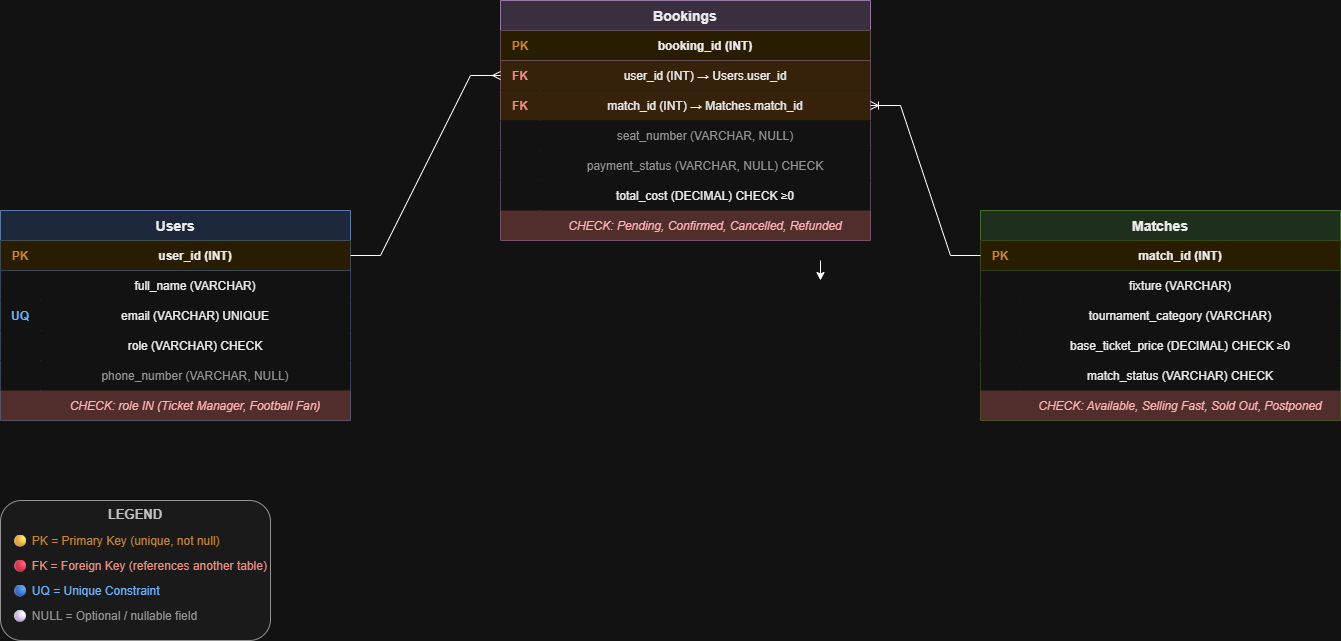

The diagram above was exported from draw.io. Its source (the exported page's mxGraphModel, read from the mxfile embedded in the PNG):
<mxGraphModel dx="1414" dy="841" grid="1" gridSize="10" guides="1" tooltips="1" connect="1" arrows="1" fold="1" page="1" pageScale="1" pageWidth="1654" pageHeight="1169" math="0" shadow="0">
  <root>
    <mxCell id="0" />
    <mxCell id="1" parent="0" />
    <mxCell id="10" parent="1" style="shape=table;startSize=30;container=1;collapsible=1;childLayout=tableLayout;fixedRows=1;rowLines=0;fontStyle=1;align=center;resizeLast=1;fontSize=14;fillColor=#dae8fc;strokeColor=#6c8ebf;fontColor=#000000;" value="Users" vertex="1">
      <mxGeometry height="210" width="350" x="80" y="280" as="geometry">
        <mxRectangle height="30" width="80" x="80" y="280" as="alternateBounds" />
      </mxGeometry>
    </mxCell>
    <mxCell id="11" parent="10" style="shape=tableRow;horizontal=0;startSize=0;swimlaneHead=0;swimlaneBody=0;fillColor=#fff2cc;collapsible=0;dropTarget=0;points=[[0,0.5],[1,0.5]];portConstraint=eastwest;fontSize=12;top=0;left=0;right=0;bottom=1;strokeColor=#6c8ebf;" value="" vertex="1">
      <mxGeometry height="30" width="350" y="30" as="geometry" />
    </mxCell>
    <mxCell id="11a" parent="11" style="shape=partialRectangle;connectable=0;fillColor=none;top=0;left=0;bottom=0;right=0;fontStyle=1;overflow=hidden;strokeColor=none;fontColor=#b46504;" value="PK" vertex="1">
      <mxGeometry height="30" width="40" as="geometry">
        <mxRectangle height="30" width="40" as="alternateBounds" />
      </mxGeometry>
    </mxCell>
    <mxCell id="11b" parent="11" style="shape=partialRectangle;connectable=0;fillColor=none;top=0;left=0;bottom=0;right=0;overflow=hidden;strokeColor=none;fontColor=#000000;fontStyle=1;" value="user_id (INT)" vertex="1">
      <mxGeometry height="30" width="310" x="40" as="geometry">
        <mxRectangle height="30" width="310" as="alternateBounds" />
      </mxGeometry>
    </mxCell>
    <mxCell id="12" parent="10" style="shape=tableRow;horizontal=0;startSize=0;swimlaneHead=0;swimlaneBody=0;fillColor=#ffffff;collapsible=0;dropTarget=0;points=[[0,0.5],[1,0.5]];portConstraint=eastwest;fontSize=12;top=0;left=0;right=0;bottom=0;strokeColor=#6c8ebf;" value="" vertex="1">
      <mxGeometry height="30" width="350" y="60" as="geometry" />
    </mxCell>
    <mxCell id="12a" parent="12" style="shape=partialRectangle;connectable=0;fillColor=none;top=0;left=0;bottom=0;right=0;overflow=hidden;strokeColor=none;" value="" vertex="1">
      <mxGeometry height="30" width="40" as="geometry">
        <mxRectangle height="30" width="40" as="alternateBounds" />
      </mxGeometry>
    </mxCell>
    <mxCell id="12b" parent="12" style="shape=partialRectangle;connectable=0;fillColor=none;top=0;left=0;bottom=0;right=0;overflow=hidden;strokeColor=none;fontColor=#000000;" value="full_name (VARCHAR)" vertex="1">
      <mxGeometry height="30" width="310" x="40" as="geometry">
        <mxRectangle height="30" width="310" as="alternateBounds" />
      </mxGeometry>
    </mxCell>
    <mxCell id="13" parent="10" style="shape=tableRow;horizontal=0;startSize=0;swimlaneHead=0;swimlaneBody=0;fillColor=#ffffff;collapsible=0;dropTarget=0;points=[[0,0.5],[1,0.5]];portConstraint=eastwest;fontSize=12;top=0;left=0;right=0;bottom=0;strokeColor=#6c8ebf;" value="" vertex="1">
      <mxGeometry height="30" width="350" y="90" as="geometry" />
    </mxCell>
    <mxCell id="13a" parent="13" style="shape=partialRectangle;connectable=0;fillColor=none;top=0;left=0;bottom=0;right=0;fontStyle=1;overflow=hidden;strokeColor=none;fontColor=#0050ef;" value="UQ" vertex="1">
      <mxGeometry height="30" width="40" as="geometry">
        <mxRectangle height="30" width="40" as="alternateBounds" />
      </mxGeometry>
    </mxCell>
    <mxCell id="13b" parent="13" style="shape=partialRectangle;connectable=0;fillColor=none;top=0;left=0;bottom=0;right=0;overflow=hidden;strokeColor=none;fontColor=#000000;" value="email (VARCHAR) UNIQUE" vertex="1">
      <mxGeometry height="30" width="310" x="40" as="geometry">
        <mxRectangle height="30" width="310" as="alternateBounds" />
      </mxGeometry>
    </mxCell>
    <mxCell id="14" parent="10" style="shape=tableRow;horizontal=0;startSize=0;swimlaneHead=0;swimlaneBody=0;fillColor=#ffffff;collapsible=0;dropTarget=0;points=[[0,0.5],[1,0.5]];portConstraint=eastwest;fontSize=12;top=0;left=0;right=0;bottom=0;strokeColor=#6c8ebf;" value="" vertex="1">
      <mxGeometry height="30" width="350" y="120" as="geometry" />
    </mxCell>
    <mxCell id="14a" parent="14" style="shape=partialRectangle;connectable=0;fillColor=none;top=0;left=0;bottom=0;right=0;overflow=hidden;strokeColor=none;" value="" vertex="1">
      <mxGeometry height="30" width="40" as="geometry">
        <mxRectangle height="30" width="40" as="alternateBounds" />
      </mxGeometry>
    </mxCell>
    <mxCell id="14b" parent="14" style="shape=partialRectangle;connectable=0;fillColor=none;top=0;left=0;bottom=0;right=0;overflow=hidden;strokeColor=none;fontColor=#000000;" value="role (VARCHAR) CHECK" vertex="1">
      <mxGeometry height="30" width="310" x="40" as="geometry">
        <mxRectangle height="30" width="310" as="alternateBounds" />
      </mxGeometry>
    </mxCell>
    <mxCell id="15" parent="10" style="shape=tableRow;horizontal=0;startSize=0;swimlaneHead=0;swimlaneBody=0;fillColor=#ffffff;collapsible=0;dropTarget=0;points=[[0,0.5],[1,0.5]];portConstraint=eastwest;fontSize=12;top=0;left=0;right=0;bottom=0;strokeColor=#6c8ebf;" value="" vertex="1">
      <mxGeometry height="30" width="350" y="150" as="geometry" />
    </mxCell>
    <mxCell id="15a" parent="15" style="shape=partialRectangle;connectable=0;fillColor=none;top=0;left=0;bottom=0;right=0;overflow=hidden;strokeColor=none;" value="" vertex="1">
      <mxGeometry height="30" width="40" as="geometry">
        <mxRectangle height="30" width="40" as="alternateBounds" />
      </mxGeometry>
    </mxCell>
    <mxCell id="15b" parent="15" style="shape=partialRectangle;connectable=0;fillColor=none;top=0;left=0;bottom=0;right=0;overflow=hidden;strokeColor=none;fontColor=#666666;" value="phone_number (VARCHAR, NULL)" vertex="1">
      <mxGeometry height="30" width="310" x="40" as="geometry">
        <mxRectangle height="30" width="310" as="alternateBounds" />
      </mxGeometry>
    </mxCell>
    <mxCell id="16" parent="10" style="shape=tableRow;horizontal=0;startSize=0;swimlaneHead=0;swimlaneBody=0;fillColor=#f8cecc;collapsible=0;dropTarget=0;points=[[0,0.5],[1,0.5]];portConstraint=eastwest;fontSize=11;top=0;left=0;right=0;bottom=0;strokeColor=#6c8ebf;" value="" vertex="1">
      <mxGeometry height="30" width="350" y="180" as="geometry" />
    </mxCell>
    <mxCell id="16a" parent="16" style="shape=partialRectangle;connectable=0;fillColor=none;top=0;left=0;bottom=0;right=0;overflow=hidden;strokeColor=none;" value="" vertex="1">
      <mxGeometry height="30" width="40" as="geometry">
        <mxRectangle height="30" width="40" as="alternateBounds" />
      </mxGeometry>
    </mxCell>
    <mxCell id="16b" parent="16" style="shape=partialRectangle;connectable=0;fillColor=none;top=0;left=0;bottom=0;right=0;overflow=hidden;strokeColor=none;fontColor=#990000;fontStyle=2;" value="CHECK: role IN (Ticket Manager, Football Fan)" vertex="1">
      <mxGeometry height="30" width="310" x="40" as="geometry">
        <mxRectangle height="30" width="310" as="alternateBounds" />
      </mxGeometry>
    </mxCell>
    <mxCell id="20" parent="1" style="shape=table;startSize=30;container=1;collapsible=1;childLayout=tableLayout;fixedRows=1;rowLines=0;fontStyle=1;align=center;resizeLast=1;fontSize=14;fillColor=#d5e8d4;strokeColor=#82b366;fontColor=#000000;" value="Matches" vertex="1">
      <mxGeometry height="210" width="360" x="1060" y="280" as="geometry">
        <mxRectangle height="30" width="90" x="1060" y="280" as="alternateBounds" />
      </mxGeometry>
    </mxCell>
    <mxCell id="21" parent="20" style="shape=tableRow;horizontal=0;startSize=0;swimlaneHead=0;swimlaneBody=0;fillColor=#fff2cc;collapsible=0;dropTarget=0;points=[[0,0.5],[1,0.5]];portConstraint=eastwest;fontSize=12;top=0;left=0;right=0;bottom=1;strokeColor=#82b366;" value="" vertex="1">
      <mxGeometry height="30" width="360" y="30" as="geometry" />
    </mxCell>
    <mxCell id="21a" parent="21" style="shape=partialRectangle;connectable=0;fillColor=none;top=0;left=0;bottom=0;right=0;fontStyle=1;overflow=hidden;strokeColor=none;fontColor=#b46504;" value="PK" vertex="1">
      <mxGeometry height="30" width="40" as="geometry">
        <mxRectangle height="30" width="40" as="alternateBounds" />
      </mxGeometry>
    </mxCell>
    <mxCell id="21b" parent="21" style="shape=partialRectangle;connectable=0;fillColor=none;top=0;left=0;bottom=0;right=0;overflow=hidden;strokeColor=none;fontColor=#000000;fontStyle=1;" value="match_id (INT)" vertex="1">
      <mxGeometry height="30" width="320" x="40" as="geometry">
        <mxRectangle height="30" width="320" as="alternateBounds" />
      </mxGeometry>
    </mxCell>
    <mxCell id="22" parent="20" style="shape=tableRow;horizontal=0;startSize=0;swimlaneHead=0;swimlaneBody=0;fillColor=#ffffff;collapsible=0;dropTarget=0;points=[[0,0.5],[1,0.5]];portConstraint=eastwest;fontSize=12;top=0;left=0;right=0;bottom=0;strokeColor=#82b366;" value="" vertex="1">
      <mxGeometry height="30" width="360" y="60" as="geometry" />
    </mxCell>
    <mxCell id="22a" parent="22" style="shape=partialRectangle;connectable=0;fillColor=none;top=0;left=0;bottom=0;right=0;overflow=hidden;strokeColor=none;" value="" vertex="1">
      <mxGeometry height="30" width="40" as="geometry">
        <mxRectangle height="30" width="40" as="alternateBounds" />
      </mxGeometry>
    </mxCell>
    <mxCell id="22b" parent="22" style="shape=partialRectangle;connectable=0;fillColor=none;top=0;left=0;bottom=0;right=0;overflow=hidden;strokeColor=none;fontColor=#000000;" value="fixture (VARCHAR)" vertex="1">
      <mxGeometry height="30" width="320" x="40" as="geometry">
        <mxRectangle height="30" width="320" as="alternateBounds" />
      </mxGeometry>
    </mxCell>
    <mxCell id="23" parent="20" style="shape=tableRow;horizontal=0;startSize=0;swimlaneHead=0;swimlaneBody=0;fillColor=#ffffff;collapsible=0;dropTarget=0;points=[[0,0.5],[1,0.5]];portConstraint=eastwest;fontSize=12;top=0;left=0;right=0;bottom=0;strokeColor=#82b366;" value="" vertex="1">
      <mxGeometry height="30" width="360" y="90" as="geometry" />
    </mxCell>
    <mxCell id="23a" parent="23" style="shape=partialRectangle;connectable=0;fillColor=none;top=0;left=0;bottom=0;right=0;overflow=hidden;strokeColor=none;" value="" vertex="1">
      <mxGeometry height="30" width="40" as="geometry">
        <mxRectangle height="30" width="40" as="alternateBounds" />
      </mxGeometry>
    </mxCell>
    <mxCell id="23b" parent="23" style="shape=partialRectangle;connectable=0;fillColor=none;top=0;left=0;bottom=0;right=0;overflow=hidden;strokeColor=none;fontColor=#000000;" value="tournament_category (VARCHAR)" vertex="1">
      <mxGeometry height="30" width="320" x="40" as="geometry">
        <mxRectangle height="30" width="320" as="alternateBounds" />
      </mxGeometry>
    </mxCell>
    <mxCell id="24" parent="20" style="shape=tableRow;horizontal=0;startSize=0;swimlaneHead=0;swimlaneBody=0;fillColor=#ffffff;collapsible=0;dropTarget=0;points=[[0,0.5],[1,0.5]];portConstraint=eastwest;fontSize=12;top=0;left=0;right=0;bottom=0;strokeColor=#82b366;" value="" vertex="1">
      <mxGeometry height="30" width="360" y="120" as="geometry" />
    </mxCell>
    <mxCell id="24a" parent="24" style="shape=partialRectangle;connectable=0;fillColor=none;top=0;left=0;bottom=0;right=0;overflow=hidden;strokeColor=none;" value="" vertex="1">
      <mxGeometry height="30" width="40" as="geometry">
        <mxRectangle height="30" width="40" as="alternateBounds" />
      </mxGeometry>
    </mxCell>
    <mxCell id="24b" parent="24" style="shape=partialRectangle;connectable=0;fillColor=none;top=0;left=0;bottom=0;right=0;overflow=hidden;strokeColor=none;fontColor=#000000;" value="base_ticket_price (DECIMAL) CHECK ≥0" vertex="1">
      <mxGeometry height="30" width="320" x="40" as="geometry">
        <mxRectangle height="30" width="320" as="alternateBounds" />
      </mxGeometry>
    </mxCell>
    <mxCell id="25" parent="20" style="shape=tableRow;horizontal=0;startSize=0;swimlaneHead=0;swimlaneBody=0;fillColor=#ffffff;collapsible=0;dropTarget=0;points=[[0,0.5],[1,0.5]];portConstraint=eastwest;fontSize=12;top=0;left=0;right=0;bottom=0;strokeColor=#82b366;" value="" vertex="1">
      <mxGeometry height="30" width="360" y="150" as="geometry" />
    </mxCell>
    <mxCell id="25a" parent="25" style="shape=partialRectangle;connectable=0;fillColor=none;top=0;left=0;bottom=0;right=0;overflow=hidden;strokeColor=none;" value="" vertex="1">
      <mxGeometry height="30" width="40" as="geometry">
        <mxRectangle height="30" width="40" as="alternateBounds" />
      </mxGeometry>
    </mxCell>
    <mxCell id="25b" parent="25" style="shape=partialRectangle;connectable=0;fillColor=none;top=0;left=0;bottom=0;right=0;overflow=hidden;strokeColor=none;fontColor=#000000;" value="match_status (VARCHAR) CHECK" vertex="1">
      <mxGeometry height="30" width="320" x="40" as="geometry">
        <mxRectangle height="30" width="320" as="alternateBounds" />
      </mxGeometry>
    </mxCell>
    <mxCell id="26" parent="20" style="shape=tableRow;horizontal=0;startSize=0;swimlaneHead=0;swimlaneBody=0;fillColor=#f8cecc;collapsible=0;dropTarget=0;points=[[0,0.5],[1,0.5]];portConstraint=eastwest;fontSize=11;top=0;left=0;right=0;bottom=0;strokeColor=#82b366;" value="" vertex="1">
      <mxGeometry height="30" width="360" y="180" as="geometry" />
    </mxCell>
    <mxCell id="26a" parent="26" style="shape=partialRectangle;connectable=0;fillColor=none;top=0;left=0;bottom=0;right=0;overflow=hidden;strokeColor=none;" value="" vertex="1">
      <mxGeometry height="30" width="40" as="geometry">
        <mxRectangle height="30" width="40" as="alternateBounds" />
      </mxGeometry>
    </mxCell>
    <mxCell id="26b" parent="26" style="shape=partialRectangle;connectable=0;fillColor=none;top=0;left=0;bottom=0;right=0;overflow=hidden;strokeColor=none;fontColor=#990000;fontStyle=2;" value="CHECK: Available, Selling Fast, Sold Out, Postponed" vertex="1">
      <mxGeometry height="30" width="320" x="40" as="geometry">
        <mxRectangle height="30" width="320" as="alternateBounds" />
      </mxGeometry>
    </mxCell>
    <mxCell id="50" parent="1" style="rounded=1;whiteSpace=wrap;html=1;fillColor=#f5f5f5;strokeColor=#666666;fontColor=#333333;fontStyle=1;fontSize=13;align=center;verticalAlign=top;" value="LEGEND" vertex="1">
      <mxGeometry height="140" width="270" x="80" y="570" as="geometry" />
    </mxCell>
    <mxCell id="51" parent="1" style="text;html=1;strokeColor=none;fillColor=none;align=left;verticalAlign=middle;fontSize=12;fontColor=#b46504;" value="🟡 PK = Primary Key (unique, not null)" vertex="1">
      <mxGeometry height="25" width="250" x="90" y="598" as="geometry" />
    </mxCell>
    <mxCell id="52" parent="1" style="text;html=1;strokeColor=none;fillColor=none;align=left;verticalAlign=middle;fontSize=12;fontColor=#ae4132;" value="🔴 FK = Foreign Key (references another table)" vertex="1">
      <mxGeometry height="25" width="250" x="90" y="623" as="geometry" />
    </mxCell>
    <mxCell id="53" parent="1" style="text;html=1;strokeColor=none;fillColor=none;align=left;verticalAlign=middle;fontSize=12;fontColor=#0050ef;" value="🔵 UQ = Unique Constraint" vertex="1">
      <mxGeometry height="25" width="250" x="90" y="648" as="geometry" />
    </mxCell>
    <mxCell id="54" parent="1" style="text;html=1;strokeColor=none;fillColor=none;align=left;verticalAlign=middle;fontSize=12;fontColor=#666666;" value="⚪ NULL = Optional / nullable field" vertex="1">
      <mxGeometry height="25" width="250" x="90" y="673" as="geometry" />
    </mxCell>
    <mxCell id="3S6vfaEsX8ozdgXWnRYb-56" edge="1" parent="1" style="edgeStyle=orthogonalEdgeStyle;rounded=0;orthogonalLoop=1;jettySize=auto;html=1;">
      <mxGeometry relative="1" as="geometry">
        <mxPoint x="900" y="330" as="sourcePoint" />
        <mxPoint x="900" y="350" as="targetPoint" />
      </mxGeometry>
    </mxCell>
    <mxCell id="3S6vfaEsX8ozdgXWnRYb-57" parent="1" style="shape=table;startSize=30;container=1;collapsible=1;childLayout=tableLayout;fixedRows=1;rowLines=0;fontStyle=1;align=center;resizeLast=1;fontSize=14;fillColor=#e1d5e7;strokeColor=#9673a6;fontColor=#000000;" value="Bookings" vertex="1">
      <mxGeometry height="240" width="370" x="580" y="70" as="geometry">
        <mxRectangle height="30" width="100" x="580" y="70" as="alternateBounds" />
      </mxGeometry>
    </mxCell>
    <mxCell id="3S6vfaEsX8ozdgXWnRYb-58" parent="3S6vfaEsX8ozdgXWnRYb-57" style="shape=tableRow;horizontal=0;startSize=0;swimlaneHead=0;swimlaneBody=0;fillColor=#fff2cc;collapsible=0;dropTarget=0;points=[[0,0.5],[1,0.5]];portConstraint=eastwest;fontSize=12;top=0;left=0;right=0;bottom=1;strokeColor=#9673a6;" value="" vertex="1">
      <mxGeometry height="30" width="370" y="30" as="geometry" />
    </mxCell>
    <mxCell id="3S6vfaEsX8ozdgXWnRYb-59" parent="3S6vfaEsX8ozdgXWnRYb-58" style="shape=partialRectangle;connectable=0;fillColor=none;top=0;left=0;bottom=0;right=0;fontStyle=1;overflow=hidden;strokeColor=none;fontColor=#b46504;" value="PK" vertex="1">
      <mxGeometry height="30" width="40" as="geometry">
        <mxRectangle height="30" width="40" as="alternateBounds" />
      </mxGeometry>
    </mxCell>
    <mxCell id="3S6vfaEsX8ozdgXWnRYb-60" parent="3S6vfaEsX8ozdgXWnRYb-58" style="shape=partialRectangle;connectable=0;fillColor=none;top=0;left=0;bottom=0;right=0;overflow=hidden;strokeColor=none;fontColor=#000000;fontStyle=1;" value="booking_id (INT)" vertex="1">
      <mxGeometry height="30" width="330" x="40" as="geometry">
        <mxRectangle height="30" width="330" as="alternateBounds" />
      </mxGeometry>
    </mxCell>
    <mxCell id="3S6vfaEsX8ozdgXWnRYb-61" parent="3S6vfaEsX8ozdgXWnRYb-57" style="shape=tableRow;horizontal=0;startSize=0;swimlaneHead=0;swimlaneBody=0;fillColor=#ffe6cc;collapsible=0;dropTarget=0;points=[[0,0.5],[1,0.5]];portConstraint=eastwest;fontSize=12;top=0;left=0;right=0;bottom=0;strokeColor=#9673a6;" value="" vertex="1">
      <mxGeometry height="30" width="370" y="60" as="geometry" />
    </mxCell>
    <mxCell id="3S6vfaEsX8ozdgXWnRYb-62" parent="3S6vfaEsX8ozdgXWnRYb-61" style="shape=partialRectangle;connectable=0;fillColor=none;top=0;left=0;bottom=0;right=0;fontStyle=1;overflow=hidden;strokeColor=none;fontColor=#ae4132;" value="FK" vertex="1">
      <mxGeometry height="30" width="40" as="geometry">
        <mxRectangle height="30" width="40" as="alternateBounds" />
      </mxGeometry>
    </mxCell>
    <mxCell id="3S6vfaEsX8ozdgXWnRYb-63" parent="3S6vfaEsX8ozdgXWnRYb-61" style="shape=partialRectangle;connectable=0;fillColor=none;top=0;left=0;bottom=0;right=0;overflow=hidden;strokeColor=none;fontColor=#000000;" value="user_id (INT) → Users.user_id" vertex="1">
      <mxGeometry height="30" width="330" x="40" as="geometry">
        <mxRectangle height="30" width="330" as="alternateBounds" />
      </mxGeometry>
    </mxCell>
    <mxCell id="3S6vfaEsX8ozdgXWnRYb-64" parent="3S6vfaEsX8ozdgXWnRYb-57" style="shape=tableRow;horizontal=0;startSize=0;swimlaneHead=0;swimlaneBody=0;fillColor=#ffe6cc;collapsible=0;dropTarget=0;points=[[0,0.5],[1,0.5]];portConstraint=eastwest;fontSize=12;top=0;left=0;right=0;bottom=0;strokeColor=#9673a6;" value="" vertex="1">
      <mxGeometry height="30" width="370" y="90" as="geometry" />
    </mxCell>
    <mxCell id="3S6vfaEsX8ozdgXWnRYb-65" parent="3S6vfaEsX8ozdgXWnRYb-64" style="shape=partialRectangle;connectable=0;fillColor=none;top=0;left=0;bottom=0;right=0;fontStyle=1;overflow=hidden;strokeColor=none;fontColor=#ae4132;" value="FK" vertex="1">
      <mxGeometry height="30" width="40" as="geometry">
        <mxRectangle height="30" width="40" as="alternateBounds" />
      </mxGeometry>
    </mxCell>
    <mxCell id="3S6vfaEsX8ozdgXWnRYb-66" parent="3S6vfaEsX8ozdgXWnRYb-64" style="shape=partialRectangle;connectable=0;fillColor=none;top=0;left=0;bottom=0;right=0;overflow=hidden;strokeColor=none;fontColor=#000000;" value="match_id (INT) → Matches.match_id" vertex="1">
      <mxGeometry height="30" width="330" x="40" as="geometry">
        <mxRectangle height="30" width="330" as="alternateBounds" />
      </mxGeometry>
    </mxCell>
    <mxCell id="3S6vfaEsX8ozdgXWnRYb-67" parent="3S6vfaEsX8ozdgXWnRYb-57" style="shape=tableRow;horizontal=0;startSize=0;swimlaneHead=0;swimlaneBody=0;fillColor=#ffffff;collapsible=0;dropTarget=0;points=[[0,0.5],[1,0.5]];portConstraint=eastwest;fontSize=12;top=0;left=0;right=0;bottom=0;strokeColor=#9673a6;" value="" vertex="1">
      <mxGeometry height="30" width="370" y="120" as="geometry" />
    </mxCell>
    <mxCell id="3S6vfaEsX8ozdgXWnRYb-68" parent="3S6vfaEsX8ozdgXWnRYb-67" style="shape=partialRectangle;connectable=0;fillColor=none;top=0;left=0;bottom=0;right=0;overflow=hidden;strokeColor=none;" value="" vertex="1">
      <mxGeometry height="30" width="40" as="geometry">
        <mxRectangle height="30" width="40" as="alternateBounds" />
      </mxGeometry>
    </mxCell>
    <mxCell id="3S6vfaEsX8ozdgXWnRYb-69" parent="3S6vfaEsX8ozdgXWnRYb-67" style="shape=partialRectangle;connectable=0;fillColor=none;top=0;left=0;bottom=0;right=0;overflow=hidden;strokeColor=none;fontColor=#666666;" value="seat_number (VARCHAR, NULL)" vertex="1">
      <mxGeometry height="30" width="330" x="40" as="geometry">
        <mxRectangle height="30" width="330" as="alternateBounds" />
      </mxGeometry>
    </mxCell>
    <mxCell id="3S6vfaEsX8ozdgXWnRYb-70" parent="3S6vfaEsX8ozdgXWnRYb-57" style="shape=tableRow;horizontal=0;startSize=0;swimlaneHead=0;swimlaneBody=0;fillColor=#ffffff;collapsible=0;dropTarget=0;points=[[0,0.5],[1,0.5]];portConstraint=eastwest;fontSize=12;top=0;left=0;right=0;bottom=0;strokeColor=#9673a6;" value="" vertex="1">
      <mxGeometry height="30" width="370" y="150" as="geometry" />
    </mxCell>
    <mxCell id="3S6vfaEsX8ozdgXWnRYb-71" parent="3S6vfaEsX8ozdgXWnRYb-70" style="shape=partialRectangle;connectable=0;fillColor=none;top=0;left=0;bottom=0;right=0;overflow=hidden;strokeColor=none;" value="" vertex="1">
      <mxGeometry height="30" width="40" as="geometry">
        <mxRectangle height="30" width="40" as="alternateBounds" />
      </mxGeometry>
    </mxCell>
    <mxCell id="3S6vfaEsX8ozdgXWnRYb-72" parent="3S6vfaEsX8ozdgXWnRYb-70" style="shape=partialRectangle;connectable=0;fillColor=none;top=0;left=0;bottom=0;right=0;overflow=hidden;strokeColor=none;fontColor=#666666;" value="payment_status (VARCHAR, NULL) CHECK" vertex="1">
      <mxGeometry height="30" width="330" x="40" as="geometry">
        <mxRectangle height="30" width="330" as="alternateBounds" />
      </mxGeometry>
    </mxCell>
    <mxCell id="3S6vfaEsX8ozdgXWnRYb-73" parent="3S6vfaEsX8ozdgXWnRYb-57" style="shape=tableRow;horizontal=0;startSize=0;swimlaneHead=0;swimlaneBody=0;fillColor=#ffffff;collapsible=0;dropTarget=0;points=[[0,0.5],[1,0.5]];portConstraint=eastwest;fontSize=12;top=0;left=0;right=0;bottom=0;strokeColor=#9673a6;" value="" vertex="1">
      <mxGeometry height="30" width="370" y="180" as="geometry" />
    </mxCell>
    <mxCell id="3S6vfaEsX8ozdgXWnRYb-74" parent="3S6vfaEsX8ozdgXWnRYb-73" style="shape=partialRectangle;connectable=0;fillColor=none;top=0;left=0;bottom=0;right=0;overflow=hidden;strokeColor=none;" value="" vertex="1">
      <mxGeometry height="30" width="40" as="geometry">
        <mxRectangle height="30" width="40" as="alternateBounds" />
      </mxGeometry>
    </mxCell>
    <mxCell id="3S6vfaEsX8ozdgXWnRYb-75" parent="3S6vfaEsX8ozdgXWnRYb-73" style="shape=partialRectangle;connectable=0;fillColor=none;top=0;left=0;bottom=0;right=0;overflow=hidden;strokeColor=none;fontColor=#000000;" value="total_cost (DECIMAL) CHECK ≥0" vertex="1">
      <mxGeometry height="30" width="330" x="40" as="geometry">
        <mxRectangle height="30" width="330" as="alternateBounds" />
      </mxGeometry>
    </mxCell>
    <mxCell id="3S6vfaEsX8ozdgXWnRYb-76" parent="3S6vfaEsX8ozdgXWnRYb-57" style="shape=tableRow;horizontal=0;startSize=0;swimlaneHead=0;swimlaneBody=0;fillColor=#f8cecc;collapsible=0;dropTarget=0;points=[[0,0.5],[1,0.5]];portConstraint=eastwest;fontSize=11;top=0;left=0;right=0;bottom=0;strokeColor=#9673a6;" value="" vertex="1">
      <mxGeometry height="30" width="370" y="210" as="geometry" />
    </mxCell>
    <mxCell id="3S6vfaEsX8ozdgXWnRYb-77" parent="3S6vfaEsX8ozdgXWnRYb-76" style="shape=partialRectangle;connectable=0;fillColor=none;top=0;left=0;bottom=0;right=0;overflow=hidden;strokeColor=none;" value="" vertex="1">
      <mxGeometry height="30" width="40" as="geometry">
        <mxRectangle height="30" width="40" as="alternateBounds" />
      </mxGeometry>
    </mxCell>
    <mxCell id="3S6vfaEsX8ozdgXWnRYb-78" parent="3S6vfaEsX8ozdgXWnRYb-76" style="shape=partialRectangle;connectable=0;fillColor=none;top=0;left=0;bottom=0;right=0;overflow=hidden;strokeColor=none;fontColor=#990000;fontStyle=2;" value="CHECK: Pending, Confirmed, Cancelled, Refunded" vertex="1">
      <mxGeometry height="30" width="330" x="40" as="geometry">
        <mxRectangle height="30" width="330" as="alternateBounds" />
      </mxGeometry>
    </mxCell>
    <mxCell id="3S6vfaEsX8ozdgXWnRYb-79" edge="1" parent="1" source="11" style="edgeStyle=entityRelationEdgeStyle;fontSize=12;html=1;endArrow=ERmany;startArrow=none;rounded=0;entryX=0;entryY=0.5;entryDx=0;entryDy=0;exitX=1;exitY=0.5;exitDx=0;exitDy=0;startFill=0;" target="3S6vfaEsX8ozdgXWnRYb-61" value="">
      <mxGeometry height="100" relative="1" width="100" as="geometry">
        <mxPoint x="350" y="420" as="sourcePoint" />
        <mxPoint x="450" y="320" as="targetPoint" />
      </mxGeometry>
    </mxCell>
    <mxCell id="3S6vfaEsX8ozdgXWnRYb-80" edge="1" parent="1" source="21" style="edgeStyle=entityRelationEdgeStyle;fontSize=12;html=1;endArrow=ERoneToMany;rounded=0;entryX=1;entryY=0.5;entryDx=0;entryDy=0;" target="3S6vfaEsX8ozdgXWnRYb-64" value="">
      <mxGeometry height="100" relative="1" width="100" as="geometry">
        <mxPoint x="1020" y="340" as="sourcePoint" />
        <mxPoint x="950" y="190" as="targetPoint" />
      </mxGeometry>
    </mxCell>
  </root>
</mxGraphModel>